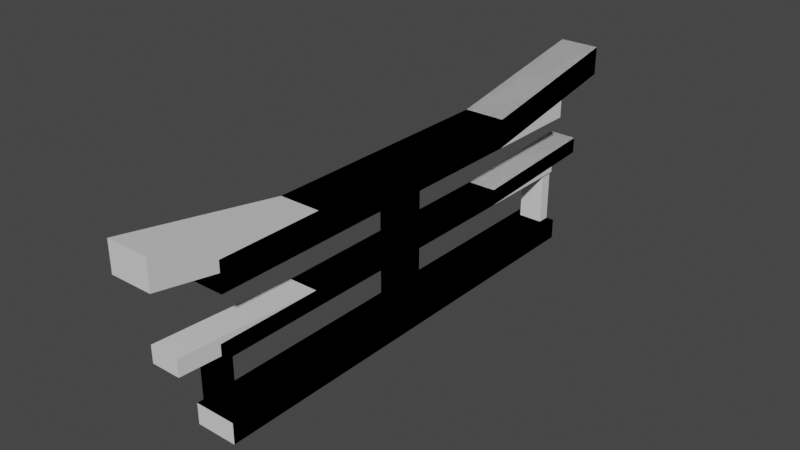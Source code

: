# Source: border.blend  (saved by Blender 2.90.8; exported with 4.5.12 LTS)
import bpy
from mathutils import Matrix  # noqa: F401  (used for matrix-valued properties, if any)

bpy.ops.wm.read_factory_settings(use_empty=True)
scene = bpy.context.scene
scene.name = 'Scene'

# ---- collections
col_collection = bpy.data.collections.new('Collection'); scene.collection.children.link(col_collection)

# ---- materials (node trees are filled in below, after node groups)
mat_material = bpy.data.materials.new('Material')
mat_material.alpha_threshold = 0.0
mat_material.use_transparent_shadow = False
mat_material.line_color = (0.0, 0.0, 0.0, 1.0)

# ---- material node trees
mat_material.use_nodes = True; mat_material.node_tree.nodes.clear()
_N = mat_material.node_tree.nodes; _L = mat_material.node_tree.links
n0 = _N.new('ShaderNodeOutputMaterial'); n0.name = 'Material Output'; n0.location = (300, 300)
n1 = _N.new('ShaderNodeBsdfPrincipled'); n1.name = 'Principled BSDF'; n1.location = (10, 300)
n1.distribution = 'GGX'
n1.subsurface_method = 'BURLEY'
n1.inputs[2].default_value = 0.4
n1.inputs[3].default_value = 1.45
n1.inputs[27].default_value = (0.0, 0.0, 0.0, 1.0)
n1.inputs[28].default_value = 1.0
_L.new(n1.outputs[0], n0.inputs[0])
n0.is_active_output = True

# ---- world
world_world = bpy.data.worlds.new('World'); scene.world = world_world
world_world.use_nodes = True; world_world.node_tree.nodes.clear()
_N = world_world.node_tree.nodes; _L = world_world.node_tree.links
n0 = _N.new('ShaderNodeOutputWorld'); n0.name = 'World Output'; n0.location = (300, 300)
n1 = _N.new('ShaderNodeBackground'); n1.name = 'Background'; n1.location = (10, 300)
n1.inputs[0].default_value = (0.05088, 0.05088, 0.05088, 1.0)
_L.new(n1.outputs[0], n0.inputs[0])
n0.is_active_output = True
world_world.color = (0.05088, 0.05088, 0.05088)
world_world.use_sun_shadow = False
world_world.sun_shadow_jitter_overblur = 0.0

# ---- meshes
me_0_straight = bpy.data.meshes.new('0-straight')
me_0_straight.from_pydata([(0.05, 0.55, 0.05), (0.05, 0.55, 0.0), (0.05, -0.55, 0.05), (0.05, -0.55, 0.0), (-0.05, 0.55, 0.05), (-0.05, 0.55, 0.0), (-0.05, -0.55, 0.05), (-0.05, -0.55, 0.0), (0.05, 0.55, 0.4), (0.05, 0.55, 0.33), (0.05, -0.55, 0.4), (0.05, -0.55, 0.33), (-0.05, 0.55, 0.4), (-0.05, 0.55, 0.33), (-0.05, -0.55, 0.4), (-0.05, -0.55, 0.33), (0.035, 0.55, 0.22), (0.035, 0.55, 0.18), (0.035, -0.55, 0.22), (0.035, -0.55, 0.18), (-0.035, 0.55, 0.22), (-0.035, 0.55, 0.18), (-0.035, -0.55, 0.22), (-0.035, -0.55, 0.18), (0.03, 0.55, 0.18), (-0.03, 0.55, 0.18), (0.03, 0.52, 0.18), (-0.03, 0.52, 0.18), (0.03, 0.55, 0.05), (-0.03, 0.55, 0.05), (0.03, 0.52, 0.05), (-0.03, 0.52, 0.05), (0.03, -0.52, 0.05), (-0.03, -0.52, 0.05), (0.03, -0.55, 0.05), (-0.03, -0.55, 0.05), (0.03, -0.52, 0.18), (-0.03, -0.52, 0.18), (0.03, -0.55, 0.18), (-0.03, -0.55, 0.18), (0.03, 0.03, 0.33), (-0.03, 0.03, 0.33), (0.03, -0.03, 0.33), (-0.03, -0.03, 0.33), (0.03, 0.03, 0.05), (-0.03, 0.03, 0.05), (0.03, -0.03, 0.05), (-0.03, -0.03, 0.05)], [], [(0, 4, 6, 2), (7, 6, 4, 5), (5, 1, 3, 7), (1, 0, 2, 3), (8, 12, 14, 10), (15, 14, 12, 13), (13, 9, 11, 15), (9, 8, 10, 11), (16, 20, 22, 18), (23, 22, 20, 21), (21, 17, 19, 23), (17, 16, 18, 19), (31, 27, 25, 29), (30, 26, 27, 31), (28, 24, 26, 30), (35, 39, 37, 33), (33, 37, 36, 32), (32, 36, 38, 34), (45, 41, 40, 44), (44, 40, 42, 46), (47, 43, 41, 45), (46, 42, 43, 47)])
_uv = me_0_straight.uv_layers.new(name='UVMap')
_uv.uv.foreach_set('vector', [0.625, 0.5, 0.875, 0.5, 0.875, 0.75, 0.625, 0.75, 0.375, 0.0, 0.625, 0.0, 0.625, 0.25, 0.375, 0.25, 0.125, 0.5, 0.375, 0.5, 0.375, 0.75, 0.125, 0.75, 0.375, 0.5, 0.625, 0.5, 0.625, 0.75, 0.375, 0.75, 0.625, 0.5, 0.875, 0.5, 0.875, 0.75, 0.625, 0.75, 0.375, 0.0, 0.625, 0.0, 0.625, 0.25, 0.375, 0.25, 0.125, 0.5, 0.375, 0.5, 0.375, 0.75, 0.125, 0.75, 0.375, 0.5, 0.625, 0.5, 0.625, 0.75, 0.375, 0.75, 0.625, 0.5, 0.875, 0.5, 0.875, 0.75, 0.625, 0.75, 0.375, 0.0, 0.625, 0.0, 0.625, 0.25, 0.375, 0.25, 0.125, 0.5, 0.375, 0.5, 0.375, 0.75, 0.125, 0.75, 0.375, 0.5, 0.625, 0.5, 0.625, 0.75, 0.375, 0.75, 0.0, 0.0, 0.0, 0.0, 0.0, 0.0, 0.0, 0.0, 0.0, 0.0, 0.0, 0.0, 0.0, 0.0, 0.0, 0.0, 0.0, 0.0, 0.0, 0.0, 0.0, 0.0, 0.0, 0.0, 0.0, 0.0, 0.0, 0.0, 0.0, 0.0, 0.0, 0.0, 0.0, 0.0, 0.0, 0.0, 0.0, 0.0, 0.0, 0.0, 0.0, 0.0, 0.0, 0.0, 0.0, 0.0, 0.0, 0.0, 0.0, 0.0, 0.0, 0.0, 0.0, 0.0, 0.0, 0.0, 0.0, 0.0, 0.0, 0.0, 0.0, 0.0, 0.0, 0.0, 0.0, 0.0, 0.0, 0.0, 0.0, 0.0, 0.0, 0.0, 0.0, 0.0, 0.0, 0.0, 0.0, 0.0, 0.0, 0.0])
me_0_straight.materials.append(mat_material)
me_0_straight.use_remesh_preserve_volume = False
me_0_straight.use_remesh_preserve_attributes = False
me_0_straight.use_mirror_vertex_groups = False
me_0_straight.update()
me_1_top_cross = bpy.data.meshes.new('1-top-cross')
me_1_top_cross.from_pydata([(0.05, 0.55, 0.05), (0.05, 0.55, 0.0), (0.05, -0.55, 0.05), (0.05, -0.55, 0.0), (-0.05, 0.55, 0.05), (-0.05, 0.55, 0.0), (-0.05, -0.55, 0.05), (-0.05, -0.55, 0.0), (0.05, 0.7, 0.47), (0.05, 0.7, 0.4), (0.05, -0.55, 0.4), (0.05, -0.55, 0.33), (-0.05, 0.7, 0.47), (-0.05, 0.7, 0.4), (-0.05, -0.55, 0.4), (-0.05, -0.55, 0.33), (0.035, 0.65, 0.24), (0.035, 0.65, 0.2), (0.035, -0.55, 0.22), (0.035, -0.55, 0.18), (-0.035, 0.65, 0.24), (-0.035, 0.65, 0.2), (-0.035, -0.55, 0.22), (-0.035, -0.55, 0.18), (0.03, -0.52, 0.05), (-0.03, -0.52, 0.05), (0.03, -0.55, 0.05), (-0.03, -0.55, 0.05), (0.03, -0.52, 0.18), (-0.03, -0.52, 0.18), (0.03, -0.55, 0.18), (-0.03, -0.55, 0.18), (0.03, 0.03, 0.33), (-0.03, 0.03, 0.33), (0.03, -0.03, 0.33), (-0.03, -0.03, 0.33), (0.03, 0.03, 0.05), (-0.03, 0.03, 0.05), (0.03, -0.03, 0.05), (-0.03, -0.03, 0.05), (-0.035, 0.3, 0.18), (0.035, 0.3, 0.22), (-0.035, 0.3, 0.22), (0.035, 0.3, 0.18), (-0.05, 0.3, 0.33), (0.05, 0.3, 0.4), (-0.05, 0.3, 0.4), (0.05, 0.3, 0.33)], [], [(0, 4, 6, 2), (7, 6, 4, 5), (5, 1, 3, 7), (1, 0, 2, 3), (45, 46, 14, 10), (44, 46, 12, 13), (44, 47, 11, 15), (47, 45, 10, 11), (41, 42, 22, 18), (40, 42, 20, 21), (40, 43, 19, 23), (43, 41, 18, 19), (1, 5, 4, 0), (27, 31, 29, 25), (25, 29, 28, 24), (24, 28, 30, 26), (37, 33, 32, 36), (36, 32, 34, 38), (39, 35, 33, 37), (38, 34, 35, 39), (17, 16, 41, 43), (21, 17, 43, 40), (23, 22, 42, 40), (16, 20, 42, 41), (9, 8, 45, 47), (13, 9, 47, 44), (15, 14, 46, 44), (8, 12, 46, 45), (9, 13, 12, 8), (17, 21, 20, 16)])
_uv = me_1_top_cross.uv_layers.new(name='UVMap')
_uv.uv.foreach_set('vector', [0.625, 0.5, 0.875, 0.5, 0.875, 0.75, 0.625, 0.75, 0.375, 0.0, 0.625, 0.0, 0.625, 0.25, 0.375, 0.25, 0.125, 0.5, 0.375, 0.5, 0.375, 0.75, 0.125, 0.75, 0.375, 0.5, 0.625, 0.5, 0.625, 0.75, 0.375, 0.75, 0.625, 0.625, 0.875, 0.625, 0.875, 0.75, 0.625, 0.75, 0.375, 0.125, 0.625, 0.125, 0.625, 0.25, 0.375, 0.25, 0.125, 0.625, 0.375, 0.625, 0.375, 0.75, 0.125, 0.75, 0.375, 0.625, 0.625, 0.625, 0.625, 0.75, 0.375, 0.75, 0.625, 0.625, 0.875, 0.625, 0.875, 0.75, 0.625, 0.75, 0.375, 0.125, 0.625, 0.125, 0.625, 0.25, 0.375, 0.25, 0.125, 0.625, 0.375, 0.625, 0.375, 0.75, 0.125, 0.75, 0.375, 0.625, 0.625, 0.625, 0.625, 0.75, 0.375, 0.75, 0.375, 0.5, 0.375, 0.25, 0.875, 0.5, 0.625, 0.5, 0.0, 0.0, 0.0, 0.0, 0.0, 0.0, 0.0, 0.0, 0.0, 0.0, 0.0, 0.0, 0.0, 0.0, 0.0, 0.0, 0.0, 0.0, 0.0, 0.0, 0.0, 0.0, 0.0, 0.0, 0.0, 0.0, 0.0, 0.0, 0.0, 0.0, 0.0, 0.0, 0.0, 0.0, 0.0, 0.0, 0.0, 0.0, 0.0, 0.0, 0.0, 0.0, 0.0, 0.0, 0.0, 0.0, 0.0, 0.0, 0.0, 0.0, 0.0, 0.0, 0.0, 0.0, 0.0, 0.0, 0.375, 0.5, 0.625, 0.5, 0.625, 0.625, 0.375, 0.625, 0.125, 0.5, 0.375, 0.5, 0.375, 0.625, 0.125, 0.625, 0.375, 0.0, 0.625, 0.0, 0.625, 0.125, 0.375, 0.125, 0.625, 0.5, 0.875, 0.5, 0.875, 0.625, 0.625, 0.625, 0.375, 0.5, 0.625, 0.5, 0.625, 0.625, 0.375, 0.625, 0.125, 0.5, 0.375, 0.5, 0.375, 0.625, 0.125, 0.625, 0.375, 0.0, 0.625, 0.0, 0.625, 0.125, 0.375, 0.125, 0.625, 0.5, 0.875, 0.5, 0.875, 0.625, 0.625, 0.625, 0.375, 0.5, 0.375, 0.25, 0.875, 0.5, 0.625, 0.5, 0.375, 0.5, 0.375, 0.25, 0.875, 0.5, 0.625, 0.5])
me_1_top_cross.materials.append(mat_material)
me_1_top_cross.use_remesh_preserve_volume = False
me_1_top_cross.use_remesh_preserve_attributes = False
me_1_top_cross.use_mirror_vertex_groups = False
me_1_top_cross.update()
me_2_double_cross = bpy.data.meshes.new('2-double-cross')
me_2_double_cross.from_pydata([(0.05, 0.55, 0.05), (0.05, 0.55, 0.0), (-0.05, -0.3, 0.33), (0.05, -0.3, 0.4), (-0.05, 0.55, 0.05), (-0.05, 0.55, 0.0), (-0.05, -0.3, 0.4), (0.05, -0.3, 0.33), (0.05, 0.7, 0.47), (0.05, 0.7, 0.4), (-0.035, -0.3, 0.18), (0.035, -0.3, 0.22), (-0.05, 0.7, 0.47), (-0.05, 0.7, 0.4), (-0.035, -0.3, 0.22), (0.035, -0.3, 0.18), (0.035, 0.65, 0.24), (0.035, 0.65, 0.2), (0.035, -0.65, 0.2), (0.035, -0.65, 0.24), (-0.035, 0.65, 0.24), (-0.035, 0.65, 0.2), (-0.035, -0.65, 0.2), (-0.035, -0.65, 0.24), (0.05, -0.7, 0.4), (0.05, -0.7, 0.47), (-0.05, -0.7, 0.4), (-0.05, -0.7, 0.47), (0.05, -0.55, 0.0), (0.05, -0.55, 0.05), (-0.05, -0.55, 0.0), (-0.05, -0.55, 0.05), (0.03, 0.03, 0.33), (-0.03, 0.03, 0.33), (0.03, -0.03, 0.33), (-0.03, -0.03, 0.33), (0.03, 0.03, 0.05), (-0.03, 0.03, 0.05), (0.03, -0.03, 0.05), (-0.03, -0.03, 0.05), (-0.035, 0.3, 0.18), (0.035, 0.3, 0.22), (-0.035, 0.3, 0.22), (0.035, 0.3, 0.18), (-0.05, 0.3, 0.33), (0.05, 0.3, 0.4), (-0.05, 0.3, 0.4), (0.05, 0.3, 0.33)], [], [(44, 47, 7, 2), (45, 46, 6, 3), (46, 44, 2, 6), (47, 45, 3, 7), (26, 24, 25, 27), (44, 46, 12, 13), (27, 25, 3, 6), (22, 18, 19, 23), (23, 19, 11, 14), (40, 42, 20, 21), (18, 22, 10, 15), (26, 27, 6, 2), (1, 5, 4, 0), (7, 3, 25, 24), (30, 28, 29, 31), (15, 11, 19, 18), (37, 33, 32, 36), (36, 32, 34, 38), (39, 35, 33, 37), (38, 34, 35, 39), (17, 16, 41, 43), (21, 17, 43, 40), (22, 23, 14, 10), (16, 20, 42, 41), (9, 8, 45, 47), (13, 9, 47, 44), (24, 26, 2, 7), (8, 12, 46, 45), (9, 13, 12, 8), (17, 21, 20, 16), (40, 43, 15, 10), (43, 41, 11, 15), (41, 42, 14, 11), (42, 40, 10, 14), (30, 31, 4, 5), (31, 29, 0, 4), (29, 28, 1, 0), (28, 30, 5, 1)])
_uv = me_2_double_cross.uv_layers.new(name='UVMap')
_uv.uv.foreach_set('vector', [0.125, 0.625, 0.375, 0.625, 0.125, 0.625, 0.375, 0.625, 0.625, 0.625, 0.875, 0.625, 0.625, 0.625, 0.875, 0.625, 0.625, 0.125, 0.375, 0.125, 0.375, 0.625, 0.625, 0.625, 0.375, 0.625, 0.625, 0.625, 0.625, 0.125, 0.375, 0.125, 0.375, 0.5, 0.375, 0.25, 0.875, 0.5, 0.625, 0.5, 0.375, 0.125, 0.625, 0.125, 0.625, 0.25, 0.375, 0.25, 0.625, 0.5, 0.875, 0.5, 0.875, 0.625, 0.625, 0.625, 0.375, 0.5, 0.375, 0.25, 0.875, 0.5, 0.625, 0.5, 0.625, 0.5, 0.875, 0.5, 0.875, 0.625, 0.625, 0.625, 0.375, 0.125, 0.625, 0.125, 0.625, 0.25, 0.375, 0.25, 0.125, 0.5, 0.375, 0.5, 0.375, 0.625, 0.125, 0.625, 0.375, 0.5, 0.625, 0.5, 0.625, 0.625, 0.375, 0.625, 0.375, 0.5, 0.375, 0.25, 0.875, 0.5, 0.625, 0.5, 0.375, 0.125, 0.625, 0.125, 0.625, 0.25, 0.375, 0.25, 0.375, 0.5, 0.375, 0.25, 0.875, 0.5, 0.625, 0.5, 0.375, 0.125, 0.625, 0.125, 0.625, 0.25, 0.375, 0.25, 0.0, 0.0, 0.0, 0.0, 0.0, 0.0, 0.0, 0.0, 0.0, 0.0, 0.0, 0.0, 0.0, 0.0, 0.0, 0.0, 0.0, 0.0, 0.0, 0.0, 0.0, 0.0, 0.0, 0.0, 0.0, 0.0, 0.0, 0.0, 0.0, 0.0, 0.0, 0.0, 0.375, 0.5, 0.625, 0.5, 0.625, 0.625, 0.375, 0.625, 0.125, 0.5, 0.375, 0.5, 0.375, 0.625, 0.125, 0.625, 0.375, 0.5, 0.625, 0.5, 0.625, 0.625, 0.375, 0.625, 0.625, 0.5, 0.875, 0.5, 0.875, 0.625, 0.625, 0.625, 0.375, 0.5, 0.625, 0.5, 0.625, 0.625, 0.375, 0.625, 0.125, 0.5, 0.375, 0.5, 0.375, 0.625, 0.125, 0.625, 0.125, 0.5, 0.375, 0.5, 0.375, 0.625, 0.125, 0.625, 0.625, 0.5, 0.875, 0.5, 0.875, 0.625, 0.625, 0.625, 0.375, 0.5, 0.375, 0.25, 0.875, 0.5, 0.625, 0.5, 0.375, 0.5, 0.375, 0.25, 0.875, 0.5, 0.625, 0.5, 0.125, 0.625, 0.375, 0.625, 0.125, 0.625, 0.375, 0.625, 0.375, 0.625, 0.625, 0.625, 0.625, 0.125, 0.375, 0.125, 0.625, 0.625, 0.875, 0.625, 0.625, 0.625, 0.875, 0.625, 0.625, 0.125, 0.375, 0.125, 0.375, 0.625, 0.625, 0.625, 0.375, 0.5, 0.625, 0.5, 0.875, 0.5, 0.375, 0.25, 0.625, 0.5, 0.875, 0.5, 0.625, 0.5, 0.875, 0.5, 0.875, 0.5, 0.375, 0.25, 0.375, 0.5, 0.625, 0.5, 0.375, 0.25, 0.375, 0.5, 0.375, 0.25, 0.375, 0.5])
me_2_double_cross.materials.append(mat_material)
me_2_double_cross.use_remesh_preserve_volume = False
me_2_double_cross.use_remesh_preserve_attributes = False
me_2_double_cross.use_mirror_vertex_groups = False
me_2_double_cross.update()

# ---- objects
ob_0_straight = bpy.data.objects.new('0-straight', me_0_straight)
ob_1_top_cross = bpy.data.objects.new('1-top-cross', me_1_top_cross)
ob_2_double_cross = bpy.data.objects.new('2-double-cross', me_2_double_cross)

# ---- transforms, parenting, visibility, modifiers, constraints
ob_0_straight.location = (0.0, 0.0, 0.0)
ob_0_straight.lock_rotations_4d = False
ob_0_straight.empty_display_type = 'ARROWS'
ob_0_straight.lineart.crease_threshold = 0.0
ob_1_top_cross.location = (0.0, 0.0, 0.0)
ob_1_top_cross.lock_rotations_4d = False
ob_1_top_cross.empty_display_type = 'ARROWS'
ob_1_top_cross.lineart.crease_threshold = 0.0
ob_2_double_cross.location = (0.0, 0.0, 0.0)
ob_2_double_cross.lock_rotations_4d = False
ob_2_double_cross.empty_display_type = 'ARROWS'
ob_2_double_cross.lineart.crease_threshold = 0.0

# ---- collection membership
col_collection.objects.link(ob_0_straight)
col_collection.objects.link(ob_1_top_cross)
col_collection.objects.link(ob_2_double_cross)

# ---- scene / render settings (as saved in the file)
scene.frame_start = 1; scene.frame_end = 250; scene.frame_set(1)
scene.render.engine = 'BLENDER_EEVEE_NEXT'
scene.cycles.use_denoising = False
scene.cycles.samples = 128
scene.cycles.sampling_pattern = 'TABULATED_SOBOL'
scene.cycles.use_adaptive_sampling = False
scene.cycles.use_light_tree = False
scene.view_settings.view_transform = 'Filmic'
bpy.context.view_layer.update()

# ---- added for rendering (the .blend has no active camera and no usable light): camera, sun
cam_auto = bpy.data.cameras.new('AutoCamera')
cam_auto.lens = 50.0
cam_auto.sensor_width = 36.0
cam_auto.clip_end = 1000.0
ob_auto_camera = bpy.data.objects.new('AutoCamera', cam_auto)
scene.collection.objects.link(ob_auto_camera)
ob_auto_camera.location = (1.36949, -1.64339, 1.33059)
ob_auto_camera.rotation_euler = (1.09748, -7.21219e-08, 0.694738)
scene.camera = ob_auto_camera
light_auto_sun = bpy.data.lights.new('AutoSun', 'SUN')
light_auto_sun.energy = 3.0
light_auto_sun.angle = 0.0523599
ob_auto_sun = bpy.data.objects.new('AutoSun', light_auto_sun)
scene.collection.objects.link(ob_auto_sun)
ob_auto_sun.rotation_euler = (0.872665, 0.174533, 0.523599)
bpy.context.view_layer.update()
